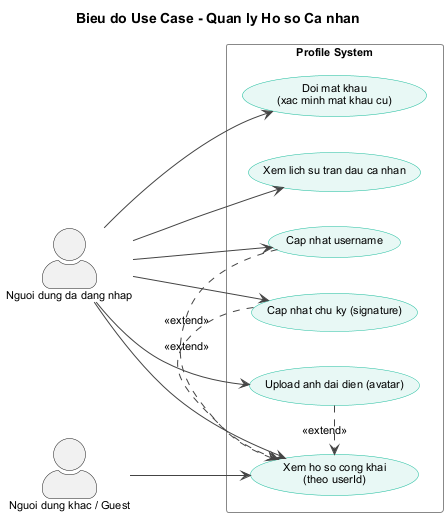

The diagram above was rendered by PlantUML. Its source (embedded in the PNG):
@startuml UC-02-Profile
title Bieu do Use Case - Quan ly Ho so Ca nhan

skinparam actorStyle awesome
skinparam usecaseBorderColor #1ABC9C
skinparam usecaseBackgroundColor #E8F8F5
skinparam rectangleBorderColor #888
skinparam ArrowColor #444
skinparam defaultFontName Arial
skinparam defaultFontSize 11

left to right direction

actor "Nguoi dung da dang nhap" as User
actor "Nguoi dung khac / Guest" as Viewer

rectangle "Profile System" {

    usecase "Xem ho so cong khai\n(theo userId)"    as UC1
    usecase "Cap nhat username"                      as UC2
    usecase "Cap nhat chu ky (signature)"            as UC3
    usecase "Upload anh dai dien (avatar)"           as UC4
    usecase "Doi mat khau\n(xac minh mat khau cu)"   as UC5
    usecase "Xem lich su tran dau ca nhan"           as UC6

    UC2 .> UC1 : <<extend>>
    UC3 .> UC1 : <<extend>>
    UC4 .> UC1 : <<extend>>
}

User   --> UC1
User   --> UC2
User   --> UC3
User   --> UC4
User   --> UC5
User   --> UC6

Viewer --> UC1

@enduml